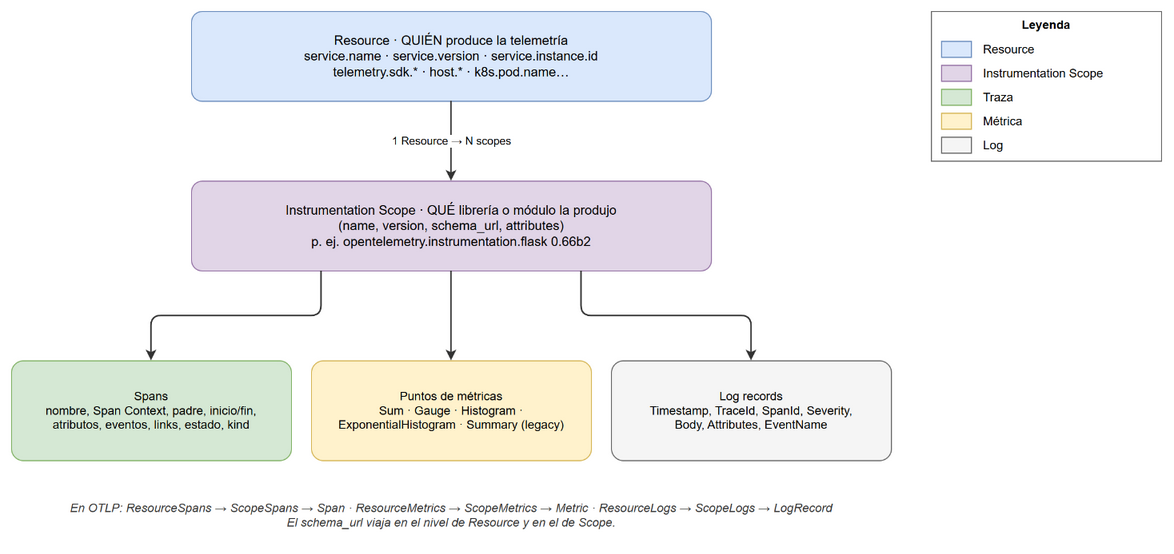

The diagram above was exported from draw.io. Its source (the exported page's mxGraphModel, read from the mxfile embedded in the PNG):
<mxGraphModel dx="1400" dy="900" grid="1" gridSize="10" guides="1" tooltips="1" connect="1" arrows="1" fold="1" page="0" pageScale="1" math="0" shadow="0">
  <root>
    <mxCell id="0" />
    <mxCell id="1" parent="0" />
    <mxCell id="res" value="Resource · QUIÉN produce la telemetría&#10;service.name · service.version · service.instance.id&#10;telemetry.sdk.* · host.* · k8s.pod.name…" style="rounded=1;whiteSpace=wrap;html=1;fillColor=#dae8fc;strokeColor=#6c8ebf;fontSize=13;arcSize=12;" vertex="1" parent="1">
      <mxGeometry x="200" y="20" width="520" height="90" as="geometry" />
    </mxCell>
    <mxCell id="scope" value="Instrumentation Scope · QUÉ librería o módulo la produjo&#10;(name, version, schema_url, attributes)&#10;p. ej. opentelemetry.instrumentation.flask 0.66b2" style="rounded=1;whiteSpace=wrap;html=1;fillColor=#e1d5e7;strokeColor=#9673a6;fontSize=13;arcSize=12;" vertex="1" parent="1">
      <mxGeometry x="200" y="190" width="520" height="90" as="geometry" />
    </mxCell>
    <mxCell id="sp" value="Spans&#10;nombre, Span Context, padre, inicio/fin,&#10;atributos, eventos, links, estado, kind" style="rounded=1;whiteSpace=wrap;html=1;fillColor=#d5e8d4;strokeColor=#82b366;fontSize=12;arcSize=12;" vertex="1" parent="1">
      <mxGeometry x="20" y="370" width="280" height="100" as="geometry" />
    </mxCell>
    <mxCell id="mt" value="Puntos de métricas&#10;Sum · Gauge · Histogram ·&#10;ExponentialHistogram · Summary (legacy)" style="rounded=1;whiteSpace=wrap;html=1;fillColor=#fff2cc;strokeColor=#d6b656;fontSize=12;arcSize=12;" vertex="1" parent="1">
      <mxGeometry x="320" y="370" width="280" height="100" as="geometry" />
    </mxCell>
    <mxCell id="lr" value="Log records&#10;Timestamp, TraceId, SpanId, Severity,&#10;Body, Attributes, EventName" style="rounded=1;whiteSpace=wrap;html=1;fillColor=#f5f5f5;strokeColor=#666666;fontSize=12;arcSize=12;" vertex="1" parent="1">
      <mxGeometry x="620" y="370" width="280" height="100" as="geometry" />
    </mxCell>
    <mxCell id="c2" value="1 Resource → N scopes" style="edgeStyle=orthogonalEdgeStyle;rounded=1;orthogonalLoop=1;jettySize=auto;html=1;strokeColor=#333333;strokeWidth=1.5;fontSize=11;labelBackgroundColor=#ffffff;exitX=0.5;exitY=1;exitDx=0;exitDy=0;entryX=0.5;entryY=0;entryDx=0;entryDy=0;" edge="1" parent="1" source="res" target="scope">
      <mxGeometry relative="1" as="geometry" />
    </mxCell>
    <mxCell id="c3" value="" style="edgeStyle=orthogonalEdgeStyle;rounded=1;orthogonalLoop=1;jettySize=auto;html=1;strokeColor=#333333;strokeWidth=1.5;fontSize=11;labelBackgroundColor=#ffffff;exitX=0.25;exitY=1;exitDx=0;exitDy=0;entryX=0.5;entryY=0;entryDx=0;entryDy=0;" edge="1" parent="1" source="scope" target="sp">
      <mxGeometry relative="1" as="geometry" />
    </mxCell>
    <mxCell id="c4" value="" style="edgeStyle=orthogonalEdgeStyle;rounded=1;orthogonalLoop=1;jettySize=auto;html=1;strokeColor=#333333;strokeWidth=1.5;fontSize=11;labelBackgroundColor=#ffffff;exitX=0.5;exitY=1;exitDx=0;exitDy=0;entryX=0.5;entryY=0;entryDx=0;entryDy=0;" edge="1" parent="1" source="scope" target="mt">
      <mxGeometry relative="1" as="geometry" />
    </mxCell>
    <mxCell id="c5" value="" style="edgeStyle=orthogonalEdgeStyle;rounded=1;orthogonalLoop=1;jettySize=auto;html=1;strokeColor=#333333;strokeWidth=1.5;fontSize=11;labelBackgroundColor=#ffffff;exitX=0.75;exitY=1;exitDx=0;exitDy=0;entryX=0.5;entryY=0;entryDx=0;entryDy=0;" edge="1" parent="1" source="scope" target="lr">
      <mxGeometry relative="1" as="geometry" />
    </mxCell>
    <mxCell id="c6" value="En OTLP:  ResourceSpans → ScopeSpans → Span   ·   ResourceMetrics → ScopeMetrics → Metric   ·   ResourceLogs → ScopeLogs → LogRecord&#10;El schema_url viaja en el nivel de Resource y en el de Scope." style="text;html=1;whiteSpace=wrap;align=center;verticalAlign=middle;fontSize=12;fontColor=#333333;fontStyle=2;" vertex="1" parent="1">
      <mxGeometry x="20" y="500" width="880" height="50" as="geometry" />
    </mxCell>
    <mxCell id="c7" value="Leyenda" style="rounded=0;whiteSpace=wrap;html=1;fillColor=none;strokeColor=#666666;verticalAlign=top;fontStyle=1;fontSize=12;container=1;pointerEvents=0;collapsible=0;" vertex="1" parent="1">
      <mxGeometry x="940" y="20" width="230" height="150" as="geometry" />
    </mxCell>
    <mxCell id="c8" value="" style="rounded=0;html=1;fillColor=#dae8fc;strokeColor=#6c8ebf;" vertex="1" parent="c7">
      <mxGeometry x="10" y="30" width="30" height="16" as="geometry" />
    </mxCell>
    <mxCell id="c9" value="Resource" style="text;html=1;align=left;verticalAlign=middle;fontSize=12;" vertex="1" parent="c7">
      <mxGeometry x="50" y="28" width="175" height="20" as="geometry" />
    </mxCell>
    <mxCell id="c10" value="" style="rounded=0;html=1;fillColor=#e1d5e7;strokeColor=#9673a6;" vertex="1" parent="c7">
      <mxGeometry x="10" y="54" width="30" height="16" as="geometry" />
    </mxCell>
    <mxCell id="c11" value="Instrumentation Scope" style="text;html=1;align=left;verticalAlign=middle;fontSize=12;" vertex="1" parent="c7">
      <mxGeometry x="50" y="52" width="175" height="20" as="geometry" />
    </mxCell>
    <mxCell id="c12" value="" style="rounded=0;html=1;fillColor=#d5e8d4;strokeColor=#82b366;" vertex="1" parent="c7">
      <mxGeometry x="10" y="78" width="30" height="16" as="geometry" />
    </mxCell>
    <mxCell id="c13" value="Traza" style="text;html=1;align=left;verticalAlign=middle;fontSize=12;" vertex="1" parent="c7">
      <mxGeometry x="50" y="76" width="175" height="20" as="geometry" />
    </mxCell>
    <mxCell id="c14" value="" style="rounded=0;html=1;fillColor=#fff2cc;strokeColor=#d6b656;" vertex="1" parent="c7">
      <mxGeometry x="10" y="102" width="30" height="16" as="geometry" />
    </mxCell>
    <mxCell id="c15" value="Métrica" style="text;html=1;align=left;verticalAlign=middle;fontSize=12;" vertex="1" parent="c7">
      <mxGeometry x="50" y="100" width="175" height="20" as="geometry" />
    </mxCell>
    <mxCell id="c16" value="" style="rounded=0;html=1;fillColor=#f5f5f5;strokeColor=#666666;" vertex="1" parent="c7">
      <mxGeometry x="10" y="126" width="30" height="16" as="geometry" />
    </mxCell>
    <mxCell id="c17" value="Log" style="text;html=1;align=left;verticalAlign=middle;fontSize=12;" vertex="1" parent="c7">
      <mxGeometry x="50" y="124" width="175" height="20" as="geometry" />
    </mxCell>
  </root>
</mxGraphModel>